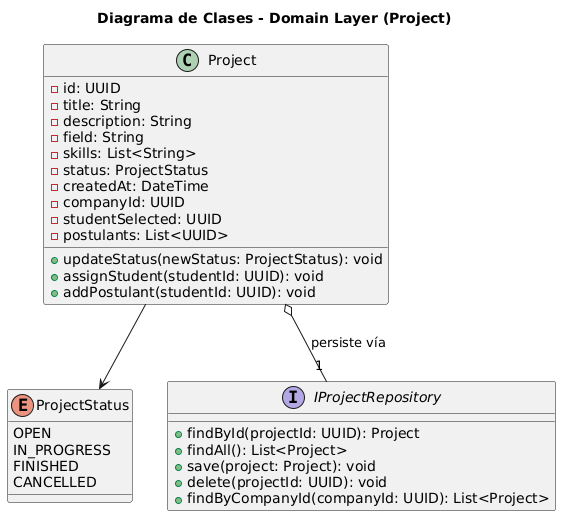

The diagram above was rendered by PlantUML. Its source (embedded in the PNG):
@startuml
title Diagrama de Clases - Domain Layer (Project)

enum ProjectStatus {
  OPEN
  IN_PROGRESS
  FINISHED
  CANCELLED
}

class Project {
  - id: UUID
  - title: String
  - description: String
  - field: String
  - skills: List<String>
  - status: ProjectStatus
  - createdAt: DateTime
  - companyId: UUID
  - studentSelected: UUID
  - postulants: List<UUID>

  + updateStatus(newStatus: ProjectStatus): void
  + assignStudent(studentId: UUID): void
  + addPostulant(studentId: UUID): void
}

interface IProjectRepository {
  + findById(projectId: UUID): Project
  + findAll(): List<Project>
  + save(project: Project): void
  + delete(projectId: UUID): void
  + findByCompanyId(companyId: UUID): List<Project>
}

Project o-- "1" IProjectRepository : persiste vía
Project --> ProjectStatus
@enduml